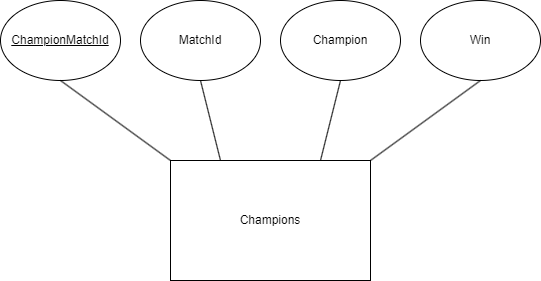

The diagram above was exported from draw.io. Its source (the exported page's mxGraphModel, read from the mxfile embedded in the PNG):
<mxGraphModel dx="1434" dy="746" grid="1" gridSize="10" guides="1" tooltips="1" connect="1" arrows="1" fold="1" page="1" pageScale="1" pageWidth="827" pageHeight="1169" math="0" shadow="0">
  <root>
    <mxCell id="0" />
    <mxCell id="1" parent="0" />
    <mxCell id="JmilU2wSuWVRnzFQdCjn-1" value="Champions" style="rounded=0;whiteSpace=wrap;html=1;" vertex="1" parent="1">
      <mxGeometry x="320" y="330" width="200" height="120" as="geometry" />
    </mxCell>
    <mxCell id="JmilU2wSuWVRnzFQdCjn-3" value="" style="endArrow=none;html=1;rounded=0;exitX=0.25;exitY=0;exitDx=0;exitDy=0;entryX=0.5;entryY=1;entryDx=0;entryDy=0;" edge="1" parent="1" source="JmilU2wSuWVRnzFQdCjn-1" target="JmilU2wSuWVRnzFQdCjn-4">
      <mxGeometry width="50" height="50" relative="1" as="geometry">
        <mxPoint x="390" y="410" as="sourcePoint" />
        <mxPoint x="310" y="230" as="targetPoint" />
      </mxGeometry>
    </mxCell>
    <mxCell id="JmilU2wSuWVRnzFQdCjn-4" value="MatchId" style="ellipse;whiteSpace=wrap;html=1;" vertex="1" parent="1">
      <mxGeometry x="290" y="170" width="120" height="80" as="geometry" />
    </mxCell>
    <mxCell id="JmilU2wSuWVRnzFQdCjn-5" value="&lt;u&gt;ChampionMatchId&lt;/u&gt;" style="ellipse;whiteSpace=wrap;html=1;" vertex="1" parent="1">
      <mxGeometry x="150" y="170" width="120" height="80" as="geometry" />
    </mxCell>
    <mxCell id="JmilU2wSuWVRnzFQdCjn-6" value="Champion" style="ellipse;whiteSpace=wrap;html=1;" vertex="1" parent="1">
      <mxGeometry x="430" y="170" width="120" height="80" as="geometry" />
    </mxCell>
    <mxCell id="JmilU2wSuWVRnzFQdCjn-7" value="Win" style="ellipse;whiteSpace=wrap;html=1;" vertex="1" parent="1">
      <mxGeometry x="570" y="170" width="120" height="80" as="geometry" />
    </mxCell>
    <mxCell id="JmilU2wSuWVRnzFQdCjn-8" value="" style="endArrow=none;html=1;rounded=0;entryX=0.5;entryY=1;entryDx=0;entryDy=0;exitX=0;exitY=0;exitDx=0;exitDy=0;" edge="1" parent="1" source="JmilU2wSuWVRnzFQdCjn-1" target="JmilU2wSuWVRnzFQdCjn-5">
      <mxGeometry width="50" height="50" relative="1" as="geometry">
        <mxPoint x="390" y="410" as="sourcePoint" />
        <mxPoint x="440" y="360" as="targetPoint" />
      </mxGeometry>
    </mxCell>
    <mxCell id="JmilU2wSuWVRnzFQdCjn-10" value="" style="endArrow=none;html=1;rounded=0;exitX=1;exitY=0;exitDx=0;exitDy=0;entryX=0.5;entryY=1;entryDx=0;entryDy=0;" edge="1" parent="1" source="JmilU2wSuWVRnzFQdCjn-1" target="JmilU2wSuWVRnzFQdCjn-7">
      <mxGeometry width="50" height="50" relative="1" as="geometry">
        <mxPoint x="374" y="353" as="sourcePoint" />
        <mxPoint x="320" y="270" as="targetPoint" />
      </mxGeometry>
    </mxCell>
    <mxCell id="JmilU2wSuWVRnzFQdCjn-11" value="" style="endArrow=none;html=1;rounded=0;exitX=0.75;exitY=0;exitDx=0;exitDy=0;entryX=0.5;entryY=1;entryDx=0;entryDy=0;" edge="1" parent="1" source="JmilU2wSuWVRnzFQdCjn-1" target="JmilU2wSuWVRnzFQdCjn-6">
      <mxGeometry width="50" height="50" relative="1" as="geometry">
        <mxPoint x="364" y="343" as="sourcePoint" />
        <mxPoint x="330" y="260" as="targetPoint" />
      </mxGeometry>
    </mxCell>
  </root>
</mxGraphModel>